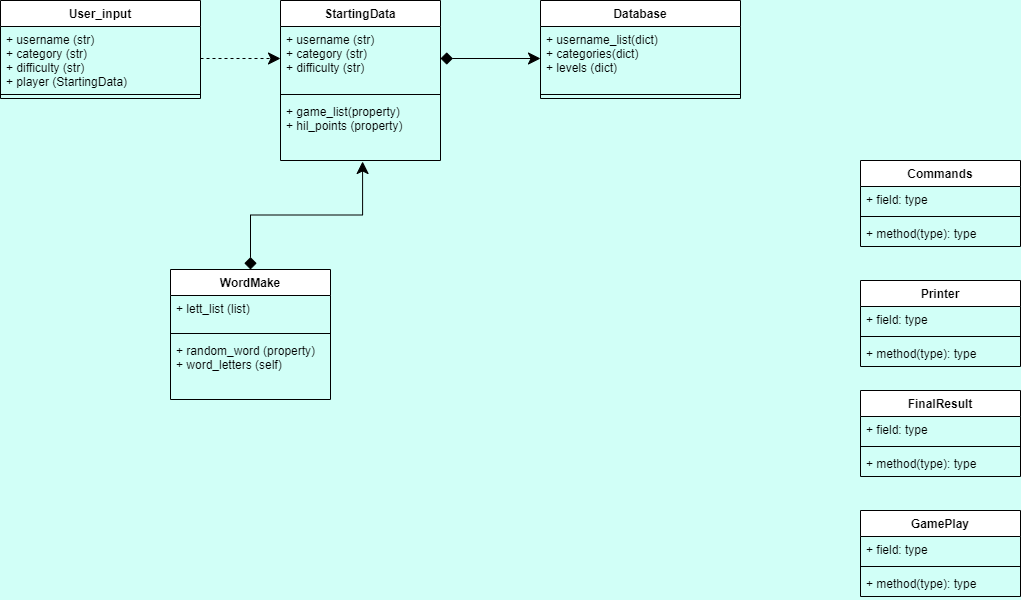

The diagram above was exported from draw.io. Its source (the exported page's mxGraphModel, read from the mxfile embedded in the PNG):
<mxGraphModel dx="1422" dy="875" grid="1" gridSize="10" guides="1" tooltips="1" connect="1" arrows="1" fold="1" page="1" pageScale="1" pageWidth="1169" pageHeight="827" background="#D1FFF7" math="0" shadow="0">
  <root>
    <mxCell id="0" />
    <mxCell id="1" parent="0" />
    <mxCell id="yLqwHNGPLsfl2NYs8vkb-1" value="Database" style="swimlane;fontStyle=1;align=center;verticalAlign=top;childLayout=stackLayout;horizontal=1;startSize=26;horizontalStack=0;resizeParent=1;resizeParentMax=0;resizeLast=0;collapsible=1;marginBottom=0;" vertex="1" parent="1">
      <mxGeometry x="620" y="80" width="200" height="98" as="geometry" />
    </mxCell>
    <mxCell id="yLqwHNGPLsfl2NYs8vkb-2" value="+ username_list(dict)&#10;+ categories(dict)&#10;+ levels (dict)" style="text;strokeColor=none;fillColor=none;align=left;verticalAlign=top;spacingLeft=4;spacingRight=4;overflow=hidden;rotatable=0;points=[[0,0.5],[1,0.5]];portConstraint=eastwest;" vertex="1" parent="yLqwHNGPLsfl2NYs8vkb-1">
      <mxGeometry y="26" width="200" height="64" as="geometry" />
    </mxCell>
    <mxCell id="yLqwHNGPLsfl2NYs8vkb-3" value="" style="line;strokeWidth=1;fillColor=none;align=left;verticalAlign=middle;spacingTop=-1;spacingLeft=3;spacingRight=3;rotatable=0;labelPosition=right;points=[];portConstraint=eastwest;strokeColor=inherit;" vertex="1" parent="yLqwHNGPLsfl2NYs8vkb-1">
      <mxGeometry y="90" width="200" height="8" as="geometry" />
    </mxCell>
    <mxCell id="yLqwHNGPLsfl2NYs8vkb-10" value="StartingData" style="swimlane;fontStyle=1;align=center;verticalAlign=top;childLayout=stackLayout;horizontal=1;startSize=26;horizontalStack=0;resizeParent=1;resizeParentMax=0;resizeLast=0;collapsible=1;marginBottom=0;" vertex="1" parent="1">
      <mxGeometry x="360" y="80" width="160" height="160" as="geometry" />
    </mxCell>
    <mxCell id="yLqwHNGPLsfl2NYs8vkb-11" value="+ username (str)&#10;+ category (str)&#10;+ difficulty (str)" style="text;strokeColor=none;fillColor=none;align=left;verticalAlign=top;spacingLeft=4;spacingRight=4;overflow=hidden;rotatable=0;points=[[0,0.5],[1,0.5]];portConstraint=eastwest;" vertex="1" parent="yLqwHNGPLsfl2NYs8vkb-10">
      <mxGeometry y="26" width="160" height="64" as="geometry" />
    </mxCell>
    <mxCell id="yLqwHNGPLsfl2NYs8vkb-12" value="" style="line;strokeWidth=1;fillColor=none;align=left;verticalAlign=middle;spacingTop=-1;spacingLeft=3;spacingRight=3;rotatable=0;labelPosition=right;points=[];portConstraint=eastwest;strokeColor=inherit;" vertex="1" parent="yLqwHNGPLsfl2NYs8vkb-10">
      <mxGeometry y="90" width="160" height="8" as="geometry" />
    </mxCell>
    <mxCell id="yLqwHNGPLsfl2NYs8vkb-13" value="+ game_list(property)&#10;+ hil_points (property)" style="text;strokeColor=none;fillColor=none;align=left;verticalAlign=top;spacingLeft=4;spacingRight=4;overflow=hidden;rotatable=0;points=[[0,0.5],[1,0.5]];portConstraint=eastwest;" vertex="1" parent="yLqwHNGPLsfl2NYs8vkb-10">
      <mxGeometry y="98" width="160" height="62" as="geometry" />
    </mxCell>
    <mxCell id="yLqwHNGPLsfl2NYs8vkb-14" value="GamePlay" style="swimlane;fontStyle=1;align=center;verticalAlign=top;childLayout=stackLayout;horizontal=1;startSize=26;horizontalStack=0;resizeParent=1;resizeParentMax=0;resizeLast=0;collapsible=1;marginBottom=0;" vertex="1" parent="1">
      <mxGeometry x="940" y="590" width="160" height="86" as="geometry" />
    </mxCell>
    <mxCell id="yLqwHNGPLsfl2NYs8vkb-15" value="+ field: type" style="text;strokeColor=none;fillColor=none;align=left;verticalAlign=top;spacingLeft=4;spacingRight=4;overflow=hidden;rotatable=0;points=[[0,0.5],[1,0.5]];portConstraint=eastwest;" vertex="1" parent="yLqwHNGPLsfl2NYs8vkb-14">
      <mxGeometry y="26" width="160" height="26" as="geometry" />
    </mxCell>
    <mxCell id="yLqwHNGPLsfl2NYs8vkb-16" value="" style="line;strokeWidth=1;fillColor=none;align=left;verticalAlign=middle;spacingTop=-1;spacingLeft=3;spacingRight=3;rotatable=0;labelPosition=right;points=[];portConstraint=eastwest;strokeColor=inherit;" vertex="1" parent="yLqwHNGPLsfl2NYs8vkb-14">
      <mxGeometry y="52" width="160" height="8" as="geometry" />
    </mxCell>
    <mxCell id="yLqwHNGPLsfl2NYs8vkb-17" value="+ method(type): type" style="text;strokeColor=none;fillColor=none;align=left;verticalAlign=top;spacingLeft=4;spacingRight=4;overflow=hidden;rotatable=0;points=[[0,0.5],[1,0.5]];portConstraint=eastwest;" vertex="1" parent="yLqwHNGPLsfl2NYs8vkb-14">
      <mxGeometry y="60" width="160" height="26" as="geometry" />
    </mxCell>
    <mxCell id="yLqwHNGPLsfl2NYs8vkb-18" value="Commands" style="swimlane;fontStyle=1;align=center;verticalAlign=top;childLayout=stackLayout;horizontal=1;startSize=26;horizontalStack=0;resizeParent=1;resizeParentMax=0;resizeLast=0;collapsible=1;marginBottom=0;" vertex="1" parent="1">
      <mxGeometry x="940" y="240" width="160" height="86" as="geometry" />
    </mxCell>
    <mxCell id="yLqwHNGPLsfl2NYs8vkb-19" value="+ field: type" style="text;strokeColor=none;fillColor=none;align=left;verticalAlign=top;spacingLeft=4;spacingRight=4;overflow=hidden;rotatable=0;points=[[0,0.5],[1,0.5]];portConstraint=eastwest;" vertex="1" parent="yLqwHNGPLsfl2NYs8vkb-18">
      <mxGeometry y="26" width="160" height="26" as="geometry" />
    </mxCell>
    <mxCell id="yLqwHNGPLsfl2NYs8vkb-20" value="" style="line;strokeWidth=1;fillColor=none;align=left;verticalAlign=middle;spacingTop=-1;spacingLeft=3;spacingRight=3;rotatable=0;labelPosition=right;points=[];portConstraint=eastwest;strokeColor=inherit;" vertex="1" parent="yLqwHNGPLsfl2NYs8vkb-18">
      <mxGeometry y="52" width="160" height="8" as="geometry" />
    </mxCell>
    <mxCell id="yLqwHNGPLsfl2NYs8vkb-21" value="+ method(type): type" style="text;strokeColor=none;fillColor=none;align=left;verticalAlign=top;spacingLeft=4;spacingRight=4;overflow=hidden;rotatable=0;points=[[0,0.5],[1,0.5]];portConstraint=eastwest;" vertex="1" parent="yLqwHNGPLsfl2NYs8vkb-18">
      <mxGeometry y="60" width="160" height="26" as="geometry" />
    </mxCell>
    <mxCell id="yLqwHNGPLsfl2NYs8vkb-22" value="FinalResult" style="swimlane;fontStyle=1;align=center;verticalAlign=top;childLayout=stackLayout;horizontal=1;startSize=26;horizontalStack=0;resizeParent=1;resizeParentMax=0;resizeLast=0;collapsible=1;marginBottom=0;" vertex="1" parent="1">
      <mxGeometry x="940" y="470" width="160" height="86" as="geometry" />
    </mxCell>
    <mxCell id="yLqwHNGPLsfl2NYs8vkb-23" value="+ field: type" style="text;strokeColor=none;fillColor=none;align=left;verticalAlign=top;spacingLeft=4;spacingRight=4;overflow=hidden;rotatable=0;points=[[0,0.5],[1,0.5]];portConstraint=eastwest;" vertex="1" parent="yLqwHNGPLsfl2NYs8vkb-22">
      <mxGeometry y="26" width="160" height="26" as="geometry" />
    </mxCell>
    <mxCell id="yLqwHNGPLsfl2NYs8vkb-24" value="" style="line;strokeWidth=1;fillColor=none;align=left;verticalAlign=middle;spacingTop=-1;spacingLeft=3;spacingRight=3;rotatable=0;labelPosition=right;points=[];portConstraint=eastwest;strokeColor=inherit;" vertex="1" parent="yLqwHNGPLsfl2NYs8vkb-22">
      <mxGeometry y="52" width="160" height="8" as="geometry" />
    </mxCell>
    <mxCell id="yLqwHNGPLsfl2NYs8vkb-25" value="+ method(type): type" style="text;strokeColor=none;fillColor=none;align=left;verticalAlign=top;spacingLeft=4;spacingRight=4;overflow=hidden;rotatable=0;points=[[0,0.5],[1,0.5]];portConstraint=eastwest;" vertex="1" parent="yLqwHNGPLsfl2NYs8vkb-22">
      <mxGeometry y="60" width="160" height="26" as="geometry" />
    </mxCell>
    <mxCell id="yLqwHNGPLsfl2NYs8vkb-26" value="Printer" style="swimlane;fontStyle=1;align=center;verticalAlign=top;childLayout=stackLayout;horizontal=1;startSize=26;horizontalStack=0;resizeParent=1;resizeParentMax=0;resizeLast=0;collapsible=1;marginBottom=0;" vertex="1" parent="1">
      <mxGeometry x="940" y="360" width="160" height="86" as="geometry" />
    </mxCell>
    <mxCell id="yLqwHNGPLsfl2NYs8vkb-27" value="+ field: type" style="text;strokeColor=none;fillColor=none;align=left;verticalAlign=top;spacingLeft=4;spacingRight=4;overflow=hidden;rotatable=0;points=[[0,0.5],[1,0.5]];portConstraint=eastwest;" vertex="1" parent="yLqwHNGPLsfl2NYs8vkb-26">
      <mxGeometry y="26" width="160" height="26" as="geometry" />
    </mxCell>
    <mxCell id="yLqwHNGPLsfl2NYs8vkb-28" value="" style="line;strokeWidth=1;fillColor=none;align=left;verticalAlign=middle;spacingTop=-1;spacingLeft=3;spacingRight=3;rotatable=0;labelPosition=right;points=[];portConstraint=eastwest;strokeColor=inherit;" vertex="1" parent="yLqwHNGPLsfl2NYs8vkb-26">
      <mxGeometry y="52" width="160" height="8" as="geometry" />
    </mxCell>
    <mxCell id="yLqwHNGPLsfl2NYs8vkb-29" value="+ method(type): type" style="text;strokeColor=none;fillColor=none;align=left;verticalAlign=top;spacingLeft=4;spacingRight=4;overflow=hidden;rotatable=0;points=[[0,0.5],[1,0.5]];portConstraint=eastwest;" vertex="1" parent="yLqwHNGPLsfl2NYs8vkb-26">
      <mxGeometry y="60" width="160" height="26" as="geometry" />
    </mxCell>
    <mxCell id="yLqwHNGPLsfl2NYs8vkb-30" value="User_input" style="swimlane;fontStyle=1;align=center;verticalAlign=top;childLayout=stackLayout;horizontal=1;startSize=26;horizontalStack=0;resizeParent=1;resizeParentMax=0;resizeLast=0;collapsible=1;marginBottom=0;" vertex="1" parent="1">
      <mxGeometry x="80" y="80" width="200" height="98" as="geometry" />
    </mxCell>
    <mxCell id="yLqwHNGPLsfl2NYs8vkb-31" value="+ username (str)&#10;+ category (str)&#10;+ difficulty (str)&#10;+ player (StartingData)" style="text;strokeColor=none;fillColor=none;align=left;verticalAlign=top;spacingLeft=4;spacingRight=4;overflow=hidden;rotatable=0;points=[[0,0.5],[1,0.5]];portConstraint=eastwest;" vertex="1" parent="yLqwHNGPLsfl2NYs8vkb-30">
      <mxGeometry y="26" width="200" height="64" as="geometry" />
    </mxCell>
    <mxCell id="yLqwHNGPLsfl2NYs8vkb-32" value="" style="line;strokeWidth=1;fillColor=none;align=left;verticalAlign=middle;spacingTop=-1;spacingLeft=3;spacingRight=3;rotatable=0;labelPosition=right;points=[];portConstraint=eastwest;strokeColor=inherit;" vertex="1" parent="yLqwHNGPLsfl2NYs8vkb-30">
      <mxGeometry y="90" width="200" height="8" as="geometry" />
    </mxCell>
    <mxCell id="yLqwHNGPLsfl2NYs8vkb-41" style="edgeStyle=orthogonalEdgeStyle;rounded=0;orthogonalLoop=1;jettySize=auto;html=1;exitX=0.5;exitY=0;exitDx=0;exitDy=0;entryX=0.513;entryY=1.016;entryDx=0;entryDy=0;entryPerimeter=0;startArrow=diamond;startFill=1;endArrow=classic;endFill=1;startSize=10;endSize=10;" edge="1" parent="1" source="yLqwHNGPLsfl2NYs8vkb-33" target="yLqwHNGPLsfl2NYs8vkb-13">
      <mxGeometry relative="1" as="geometry" />
    </mxCell>
    <mxCell id="yLqwHNGPLsfl2NYs8vkb-33" value="WordMake" style="swimlane;fontStyle=1;align=center;verticalAlign=top;childLayout=stackLayout;horizontal=1;startSize=26;horizontalStack=0;resizeParent=1;resizeParentMax=0;resizeLast=0;collapsible=1;marginBottom=0;" vertex="1" parent="1">
      <mxGeometry x="250" y="349" width="160" height="130" as="geometry" />
    </mxCell>
    <mxCell id="yLqwHNGPLsfl2NYs8vkb-34" value="+ lett_list (list)&#10;" style="text;strokeColor=none;fillColor=none;align=left;verticalAlign=top;spacingLeft=4;spacingRight=4;overflow=hidden;rotatable=0;points=[[0,0.5],[1,0.5]];portConstraint=eastwest;" vertex="1" parent="yLqwHNGPLsfl2NYs8vkb-33">
      <mxGeometry y="26" width="160" height="34" as="geometry" />
    </mxCell>
    <mxCell id="yLqwHNGPLsfl2NYs8vkb-35" value="" style="line;strokeWidth=1;fillColor=none;align=left;verticalAlign=middle;spacingTop=-1;spacingLeft=3;spacingRight=3;rotatable=0;labelPosition=right;points=[];portConstraint=eastwest;strokeColor=inherit;" vertex="1" parent="yLqwHNGPLsfl2NYs8vkb-33">
      <mxGeometry y="60" width="160" height="8" as="geometry" />
    </mxCell>
    <mxCell id="yLqwHNGPLsfl2NYs8vkb-36" value="+ random_word (property)&#10;+ word_letters (self)" style="text;strokeColor=none;fillColor=none;align=left;verticalAlign=top;spacingLeft=4;spacingRight=4;overflow=hidden;rotatable=0;points=[[0,0.5],[1,0.5]];portConstraint=eastwest;" vertex="1" parent="yLqwHNGPLsfl2NYs8vkb-33">
      <mxGeometry y="68" width="160" height="62" as="geometry" />
    </mxCell>
    <mxCell id="yLqwHNGPLsfl2NYs8vkb-39" style="edgeStyle=orthogonalEdgeStyle;rounded=0;orthogonalLoop=1;jettySize=auto;html=1;exitX=1;exitY=0.5;exitDx=0;exitDy=0;entryX=0;entryY=0.5;entryDx=0;entryDy=0;startArrow=none;startFill=0;endArrow=classic;endFill=1;startSize=10;endSize=10;dashed=1;" edge="1" parent="1" source="yLqwHNGPLsfl2NYs8vkb-31" target="yLqwHNGPLsfl2NYs8vkb-11">
      <mxGeometry relative="1" as="geometry" />
    </mxCell>
    <mxCell id="yLqwHNGPLsfl2NYs8vkb-40" style="edgeStyle=orthogonalEdgeStyle;rounded=0;orthogonalLoop=1;jettySize=auto;html=1;exitX=1;exitY=0.5;exitDx=0;exitDy=0;entryX=0;entryY=0.5;entryDx=0;entryDy=0;startArrow=diamond;startFill=1;endArrow=classic;endFill=1;startSize=10;endSize=10;" edge="1" parent="1" source="yLqwHNGPLsfl2NYs8vkb-11" target="yLqwHNGPLsfl2NYs8vkb-2">
      <mxGeometry relative="1" as="geometry" />
    </mxCell>
  </root>
</mxGraphModel>